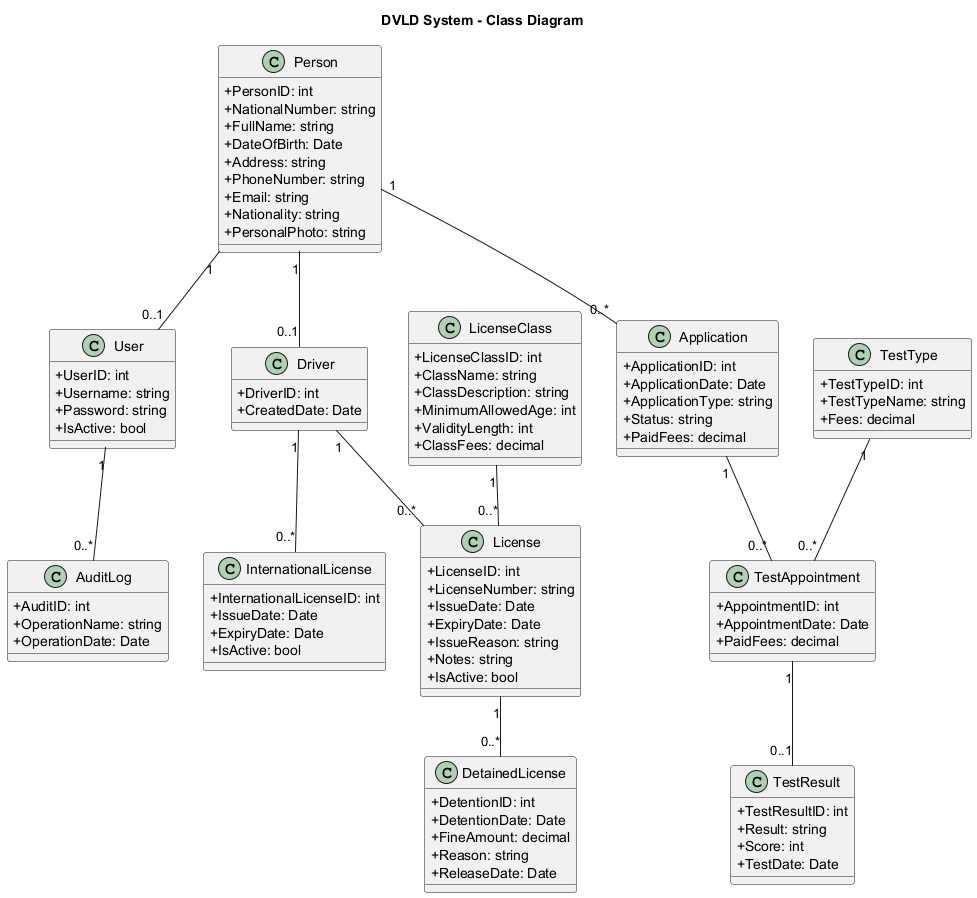

The diagram above was rendered by PlantUML. Its source (embedded in the PNG):
@startuml class-diagram
title DVLD System - Class Diagram

skinparam classAttributeIconSize 0
skinparam shadowing false

class Person {
  +PersonID: int
  +NationalNumber: string
  +FullName: string
  +DateOfBirth: Date
  +Address: string
  +PhoneNumber: string
  +Email: string
  +Nationality: string
  +PersonalPhoto: string
}

class User {
  +UserID: int
  +Username: string
  +Password: string
  +IsActive: bool
}

class Driver {
  +DriverID: int
  +CreatedDate: Date
}

class Application {
  +ApplicationID: int
  +ApplicationDate: Date
  +ApplicationType: string
  +Status: string
  +PaidFees: decimal
}

class License {
  +LicenseID: int
  +LicenseNumber: string
  +IssueDate: Date
  +ExpiryDate: Date
  +IssueReason: string
  +Notes: string
  +IsActive: bool
}

class LicenseClass {
  +LicenseClassID: int
  +ClassName: string
  +ClassDescription: string
  +MinimumAllowedAge: int
  +ValidityLength: int
  +ClassFees: decimal
}

class TestAppointment {
  +AppointmentID: int
  +AppointmentDate: Date
  +PaidFees: decimal
}

class TestResult {
  +TestResultID: int
  +Result: string
  +Score: int
  +TestDate: Date
}

class TestType {
  +TestTypeID: int
  +TestTypeName: string
  +Fees: decimal
}

class DetainedLicense {
  +DetentionID: int
  +DetentionDate: Date
  +FineAmount: decimal
  +Reason: string
  +ReleaseDate: Date
}

class InternationalLicense {
  +InternationalLicenseID: int
  +IssueDate: Date
  +ExpiryDate: Date
  +IsActive: bool
}

class AuditLog {
  +AuditID: int
  +OperationName: string
  +OperationDate: Date
}

Person "1" -- "0..1" User
Person "1" -- "0..1" Driver
Person "1" -- "0..*" Application
Driver "1" -- "0..*" License
LicenseClass "1" -- "0..*" License
Application "1" -- "0..*" TestAppointment
TestType "1" -- "0..*" TestAppointment
TestAppointment "1" -- "0..1" TestResult
License "1" -- "0..*" DetainedLicense
Driver "1" -- "0..*" InternationalLicense
User "1" -- "0..*" AuditLog

@enduml